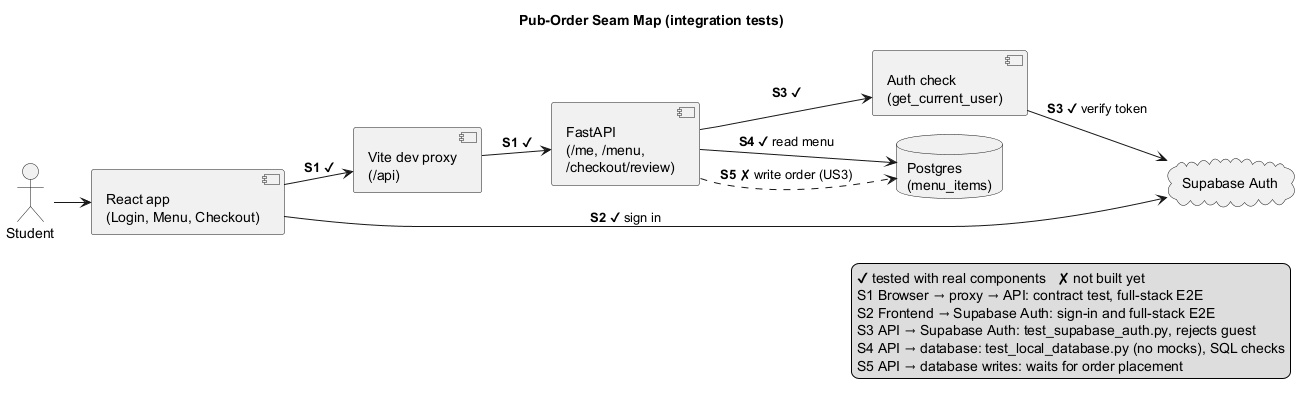

The diagram above was rendered by PlantUML. Its source (embedded in the PNG):
@startuml
!pragma layout smetana
title Pub-Order Seam Map (integration tests)
left to right direction
skinparam monochrome true
skinparam shadowing false
skinparam defaultFontName SansSerif
skinparam componentStyle uml2

actor Student
component "React app\n(Login, Menu, Checkout)" as Web
component "Vite dev proxy\n(/api)" as Proxy
component "FastAPI\n(/me, /menu,\n/checkout/review)" as Api
component "Auth check\n(get_current_user)" as AuthCheck
cloud "Supabase Auth" as Auth
database "Postgres\n(menu_items)" as Db

Student --> Web
Web --> Proxy : <b>S1</b> ✔
Proxy --> Api : <b>S1</b> ✔
Web --> Auth : <b>S2</b> ✔ sign in
Api --> AuthCheck : <b>S3</b> ✔
AuthCheck --> Auth : <b>S3</b> ✔ verify token
Api --> Db : <b>S4</b> ✔ read menu
Api ..> Db : <b>S5</b> ✘ write order (US3)

legend right
  ✔ tested with real components   ✘ not built yet
  S1 Browser → proxy → API: contract test, full-stack E2E
  S2 Frontend → Supabase Auth: sign-in and full-stack E2E
  S3 API → Supabase Auth: test_supabase_auth.py, rejects guest
  S4 API → database: test_local_database.py (no mocks), SQL checks
  S5 API → database writes: waits for order placement
endlegend
@enduml